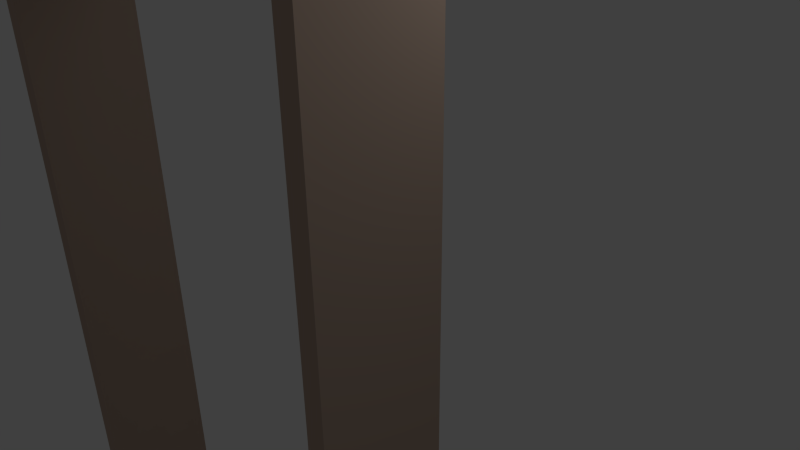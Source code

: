 # Source: 8x4gardenBox.blend  (saved by Blender 2.58.1; exported with 4.5.12 LTS)
import bpy
from mathutils import Matrix  # noqa: F401  (used for matrix-valued properties, if any)

bpy.ops.wm.read_factory_settings(use_empty=True)
scene = bpy.context.scene
scene.name = 'Scene'

# ---- collections
col_collection_1 = bpy.data.collections.new('Collection 1'); scene.collection.children.link(col_collection_1)
col_collection_4 = bpy.data.collections.new('Collection 4'); scene.collection.children.link(col_collection_4)
col_collection_4.hide_render = True
col_collection_4.hide_viewport = True

# ---- materials (node trees are filled in below, after node groups)
mat_wenge_wood = bpy.data.materials.new('Wenge Wood')
mat_wenge_wood.alpha_threshold = 0.0
mat_wenge_wood.use_transparent_shadow = False
mat_wenge_wood.preview_render_type = 'CUBE'
mat_wenge_wood.diffuse_color = (0.4888, 0.3669, 0.2912, 1.0)
mat_wenge_wood.roughness = 0.5
mat_wenge_wood.specular_intensity = 0.0
mat_wenge_wood.line_color = (0.0, 0.0, 0.0, 1.0)

# ---- material node trees

# ---- world
world_world = bpy.data.worlds.new('World'); scene.world = world_world
world_world.color = (0.05088, 0.05088, 0.05088)
world_world.use_sun_shadow = False
world_world.sun_shadow_jitter_overblur = 0.0
world_world.cycles.sampling_method = 'MANUAL'
world_world.cycles.sample_map_resolution = 256

# ---- cameras
cam_camera = bpy.data.cameras.new('Camera')
cam_camera.clip_end = 100.0
cam_camera.lens = 35.0
cam_camera.ortho_scale = 7.314
cam_camera.dof.focus_distance = 0.0
cam_camera.dof.aperture_fstop = 128.0

# ---- lights
light_lamp = bpy.data.lights.new('Lamp', 'POINT')
light_lamp.transmission_factor = 0.0
light_lamp.cutoff_distance = 30.0
light_lamp.energy = 100.0
light_lamp.shadow_buffer_clip_start = 1.001
light_lamp.shadow_soft_size = 1.0
light_lamp.shadow_maximum_resolution = 0.006
light_lamp.use_absolute_resolution = True
light_lamp.cycles.use_multiple_importance_sampling = False

# ---- meshes
me_cube = bpy.data.meshes.new('Cube')
me_cube.from_pydata([(-4.984, 7.198, -6.946), (-4.984, 5.198, -6.946), (-5.318, 5.198, -6.946), (-5.318, 7.198, -6.946), (-4.984, 7.198, 9.269), (-4.984, 5.198, 9.269), (-5.318, 5.198, 9.269), (-5.318, 7.198, 9.269), (2.12, 7.241, 9.246), (2.12, 5.241, 9.246), (2.454, 5.241, 9.246), (2.454, 7.241, 9.246), (2.12, 7.241, -6.754), (2.12, 5.241, -6.754), (2.454, 5.241, -6.754), (2.454, 7.241, -6.754), (-5.362, 7.202, 9.588), (-5.362, 5.202, 9.588), (-5.364, 5.202, 9.296), (-5.364, 7.202, 9.296), (2.503, 7.202, 9.52), (2.503, 5.202, 9.52), (2.501, 5.202, 9.228), (2.501, 7.202, 9.228), (-5.303, 7.207, -6.948), (-5.303, 5.207, -6.948), (-5.294, 5.207, -7.24), (-5.294, 7.207, -7.24), (2.402, 7.207, -6.698), (2.402, 5.207, -6.698), (2.411, 5.207, -6.99), (2.411, 7.207, -6.99)], [], [(0, 1, 2, 3), (4, 7, 6, 5), (0, 4, 5, 1), (1, 5, 6, 2), (2, 6, 7, 3), (4, 0, 3, 7), (11, 15, 12, 8), (13, 9, 8, 12), (14, 10, 9, 13), (15, 11, 10, 14), (11, 8, 9, 10), (15, 14, 13, 12), (16, 17, 18, 19), (20, 23, 22, 21), (16, 20, 21, 17), (17, 21, 22, 18), (18, 22, 23, 19), (20, 16, 19, 23), (27, 31, 28, 24), (29, 25, 24, 28), (30, 26, 25, 29), (31, 27, 26, 30), (27, 24, 25, 26), (31, 30, 29, 28)])
_uv = me_cube.uv_layers.new(name='UVTex')
_uv.uv.foreach_set('vector', [0.0, 0.0, 1.0, 0.0, 1.0, 1.0, 0.0, 1.0, 0.0, 0.0, 1.0, 0.0, 1.0, 1.0, 0.0, 1.0, 0.0, 0.0, 1.0, 0.0, 1.0, 1.0, 0.0, 1.0, 0.0, 0.0, 1.0, 0.0, 1.0, 1.0, 0.0, 1.0, 0.0, 0.0, 1.0, 0.0, 1.0, 1.0, 0.0, 1.0, 0.0, 0.0, 1.0, 0.0, 1.0, 1.0, 0.0, 1.0, 0.0, 0.0, 1.0, 0.0, 1.0, 1.0, 0.0, 1.0, 0.0, 0.0, 1.0, 0.0, 1.0, 1.0, 0.0, 1.0, 0.0, 0.0, 1.0, 0.0, 1.0, 1.0, 0.0, 1.0, 0.0, 0.0, 1.0, 0.0, 1.0, 1.0, 0.0, 1.0, 0.0, 0.0, 1.0, 0.0, 1.0, 1.0, 0.0, 1.0, 0.0, 0.0, 1.0, 0.0, 1.0, 1.0, 0.0, 1.0, 0.0, 0.0, 1.0, 0.0, 1.0, 1.0, 0.0, 1.0, 0.0, 0.0, 1.0, 0.0, 1.0, 1.0, 0.0, 1.0, 0.0, 0.0, 1.0, 0.0, 1.0, 1.0, 0.0, 1.0, 0.0, 0.0, 1.0, 0.0, 1.0, 1.0, 0.0, 1.0, 0.0, 0.0, 1.0, 0.0, 1.0, 1.0, 0.0, 1.0, 0.0, 0.0, 1.0, 0.0, 1.0, 1.0, 0.0, 1.0, 0.0, 0.0, 1.0, 0.0, 1.0, 1.0, 0.0, 1.0, 0.0, 0.0, 1.0, 0.0, 1.0, 1.0, 0.0, 1.0, 0.0, 0.0, 1.0, 0.0, 1.0, 1.0, 0.0, 1.0, 0.0, 0.0, 1.0, 0.0, 1.0, 1.0, 0.0, 1.0, 0.0, 0.0, 1.0, 0.0, 1.0, 1.0, 0.0, 1.0, 0.0, 0.0, 1.0, 0.0, 1.0, 1.0, 0.0, 1.0])
me_cube.materials.append(mat_wenge_wood)
me_cube.use_remesh_preserve_volume = False
me_cube.use_remesh_preserve_attributes = False
me_cube.use_mirror_vertex_groups = False
me_cube.update()

# ---- objects
ob_cube = bpy.data.objects.new('Cube', me_cube)
ob_lamp = bpy.data.objects.new('Lamp', light_lamp)
ob_camera = bpy.data.objects.new('Camera', cam_camera)
ob_clouds_2_empty = bpy.data.objects.new('Clouds 2 Empty', None)
ob_wood_empty = bpy.data.objects.new('Wood Empty', None)
ob_voronoi_empty = bpy.data.objects.new('Voronoi Empty', None)

# ---- transforms, parenting, visibility, modifiers, constraints
ob_cube.location = (-0.8614, -7.549, -4.684)
ob_cube.lock_rotations_4d = False
ob_cube.empty_display_type = 'ARROWS'
ob_cube.lineart.crease_threshold = 0.0
ob_lamp.location = (4.076, 1.005, 5.904)
ob_lamp.rotation_euler = (0.6503, 0.05522, 1.866)
ob_lamp.lock_rotations_4d = False
ob_lamp.empty_display_type = 'ARROWS'
ob_lamp.color = (0.0, 0.0, 0.0, 0.0)
ob_lamp.lineart.crease_threshold = 0.0
ob_camera.location = (7.481, -6.508, 5.344)
ob_camera.rotation_euler = (1.109, 0.01082, 0.8149)
ob_camera.lock_rotations_4d = False
ob_camera.empty_display_type = 'ARROWS'
ob_camera.color = (0.0, 0.0, 0.0, 0.0)
ob_camera.display_type = 'WIRE'
ob_camera.lineart.crease_threshold = 0.0
ob_clouds_2_empty.location = (9.574, -4.895, -7.128)
ob_clouds_2_empty.rotation_euler = (1.571, -0.0, 0.0003368)
ob_clouds_2_empty.scale = (1.0, 1.0, -21.0)
ob_clouds_2_empty.lock_rotations_4d = False
ob_clouds_2_empty.empty_display_type = 'ARROWS'
ob_clouds_2_empty.empty_image_offset = (0.0, 0.0)
ob_clouds_2_empty.color = (0.0, 0.0, 0.0, 1.0)
ob_clouds_2_empty.lineart.crease_threshold = 0.0
ob_wood_empty.location = (9.033, -5.248, -7.128)
ob_wood_empty.rotation_euler = (1.571, 0.0, 0.0)
ob_wood_empty.scale = (4.0, 6.0, -31.0)
ob_wood_empty.lock_rotations_4d = False
ob_wood_empty.empty_display_type = 'ARROWS'
ob_wood_empty.empty_image_offset = (0.0, 0.0)
ob_wood_empty.color = (0.0, 0.0, 0.0, 1.0)
ob_wood_empty.lineart.crease_threshold = 0.0
ob_voronoi_empty.location = (9.328, -5.09, -7.178)
ob_voronoi_empty.scale = (0.6556, 14.86, 0.6556)
ob_voronoi_empty.lock_rotations_4d = False
ob_voronoi_empty.empty_display_type = 'ARROWS'
ob_voronoi_empty.empty_image_offset = (0.0, 0.0)
ob_voronoi_empty.color = (0.0, 0.0, 0.0, 1.0)
ob_voronoi_empty.lineart.crease_threshold = 0.0

# ---- collection membership
col_collection_1.objects.link(ob_cube)
col_collection_1.objects.link(ob_lamp)
col_collection_1.objects.link(ob_camera)
col_collection_4.objects.link(ob_clouds_2_empty)
col_collection_4.objects.link(ob_wood_empty)
col_collection_4.objects.link(ob_voronoi_empty)

# ---- scene / render settings (as saved in the file)
scene.camera = ob_camera
scene.frame_start = 1; scene.frame_end = 250; scene.frame_set(-19)
scene.render.engine = 'BLENDER_EEVEE_NEXT'
scene.render.image_settings.color_mode = 'RGB'
scene.render.image_settings.compression = 90
scene.render.resolution_percentage = 50
scene.render.dither_intensity = 0.0
scene.render.bake_margin = 2
scene.render.bake_bias = 0.0
scene.cycles.use_denoising = False
scene.cycles.samples = 10
scene.cycles.sampling_pattern = 'TABULATED_SOBOL'
scene.cycles.light_sampling_threshold = 0.0
scene.cycles.use_adaptive_sampling = False
scene.cycles.use_light_tree = False
scene.cycles.blur_glossy = 0.0
scene.cycles.volume_bounces = 1
scene.cycles.pixel_filter_type = 'GAUSSIAN'
scene.cycles.sample_clamp_indirect = 0.0
scene.view_settings.view_transform = 'Standard'
bpy.context.view_layer.update()
